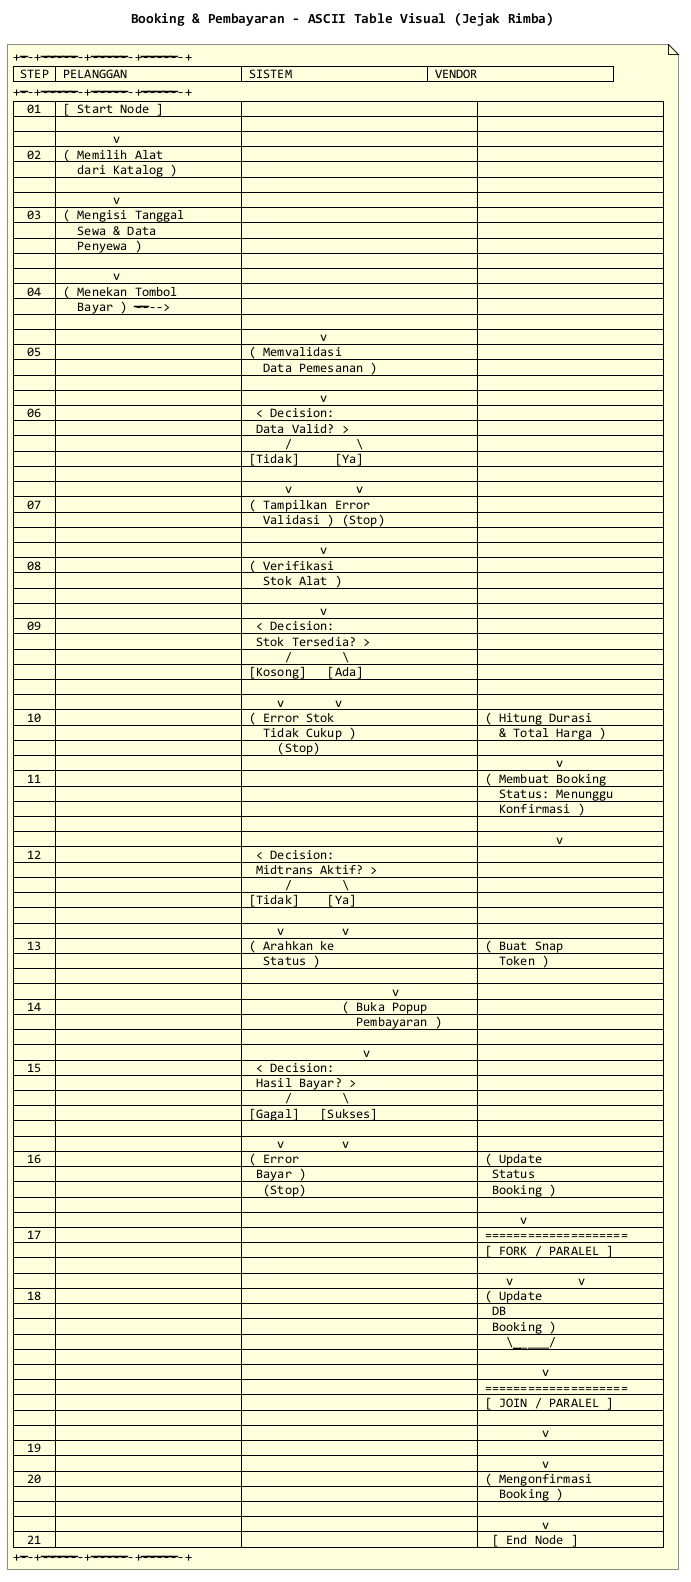

The diagram above was rendered by PlantUML. Its source (embedded in the PNG):
@startuml
title Booking & Pembayaran - ASCII Table Visual (Jejak Rimba)
skinparam backgroundColor #FFFFFF
skinparam defaultFontName "Consolas"
skinparam handwritten false
hide footbox
hide circle

note as ASCII
+------+--------------------------+--------------------------+--------------------------+
| STEP | PELANGGAN                | SISTEM                   | VENDOR                   |
+------+--------------------------+--------------------------+--------------------------+
|  01  | [ Start Node ]           |                          |                          |
|      |        |                 |                          |                          |
|      |        v                 |                          |                          |
|  02  | ( Memilih Alat           |                          |                          |
|      |   dari Katalog )         |                          |                          |
|      |        |                 |                          |                          |
|      |        v                 |                          |                          |
|  03  | ( Mengisi Tanggal        |                          |                          |
|      |   Sewa & Data            |                          |                          |
|      |   Penyewa )              |                          |                          |
|      |        |                 |                          |                          |
|      |        v                 |                          |                          |
|  04  | ( Menekan Tombol         |                          |                          |
|      |   Bayar ) ------------>  |                          |                          |
|      |                          |           |              |                          |
|      |                          |           v              |                          |
|  05  |                          | ( Memvalidasi           |                          |
|      |                          |   Data Pemesanan )      |                          |
|      |                          |           |              |                          |
|      |                          |           v              |                          |
|  06  |                          |  < Decision:           |                          |
|      |                          |  Data Valid? >         |                          |
|      |                          |      /         \       |                          |
|      |                          | [Tidak]     [Ya]       |                          |
|      |                          |      |         |          |                          |
|      |                          |      v         v        |                          |
|  07  |                          | ( Tampilkan Error     |                          |
|      |                          |   Validasi ) (Stop)    |                          |
|      |                          |                        |                          |
|      |                          |           v            |                          |
|  08  |                          | ( Verifikasi          |                          |
|      |                          |   Stok Alat )         |                          |
|      |                          |           |            |                          |
|      |                          |           v            |                          |
|  09  |                          |  < Decision:          |                          |
|      |                          |  Stok Tersedia? >     |                          |
|      |                          |      /       \         |                          |
|      |                          | [Kosong]   [Ada]       |                          |
|      |                          |     |       |            |                          |
|      |                          |     v       v          |                          |
|  10  |                          | ( Error Stok         | ( Hitung Durasi         |
|      |                          |   Tidak Cukup )       |   & Total Harga )      |
|      |                          |     (Stop)            |           |            |
|      |                          |                       |           v            |
|  11  |                          |                       | ( Membuat Booking     |
|      |                          |                       |   Status: Menunggu    |
|      |                          |                       |   Konfirmasi )        |
|      |                          |                       |           |            |
|      |                          |                       |           v            |
|  12  |                          |  < Decision:          |                          |
|      |                          |  Midtrans Aktif? >    |                          |
|      |                          |      /       \         |                          |
|      |                          | [Tidak]    [Ya]        |                          |
|      |                          |     |        |           |                          |
|      |                          |     v        v         |                          |
|  13  |                          | ( Arahkan ke      | ( Buat Snap           |
|      |                          |   Status )           |   Token )             |
|      |                          |     |                |           |
|      |                          |                     v           |
|  14  |                          |              ( Buka Popup    |
|      |                          |                Pembayaran )  |
|      |                          |                 |            |
|      |                          |                 v            |
|  15  |                          |  < Decision:              |
|      |                          |  Hasil Bayar? >           |
|      |                          |      /       \            |
|      |                          | [Gagal]   [Sukses]        |
|      |                          |     |        |              |
|      |                          |     v        v            |
|  16  |                          | ( Error     | ( Update  |
|      |                          |  Bayar )    |  Status   |
|      |                          |   (Stop)    |  Booking )|
|      |                          |             |      |      |
|      |                          |             |      v      |
|  17  |                          |             | ==================== |
|      |                          |             | [ FORK / PARALEL ]  |
|      |                          |             |    |         |       |
|      |                          |             |    v         v       |
|  18  |                          |             | ( Update  | ( Kirim |
|      |                          |             |  DB       |  Notif  |
|      |                          |             |  Booking )|  Status)|
|      |                          |             |    \_________/       |
|      |                          |             |         |          |
|      |                          |             |         v          |
|      |                          |             | ==================== |
|      |                          |             | [ JOIN / PARALEL ]  |
|      |                          |             |         |          |
|      |                          |             |         v          |
|  19  |                          |             |         |          |
|      |                          |             |         v          |
|  20  |                          |             | ( Mengonfirmasi    |
|      |                          |             |   Booking )        |
|      |                          |             |         |          |
|      |                          |             |         v          |
|  21  |                          |             |  [ End Node ]      |
+------+--------------------------+--------------------------+--------------------------+
end note

@enduml